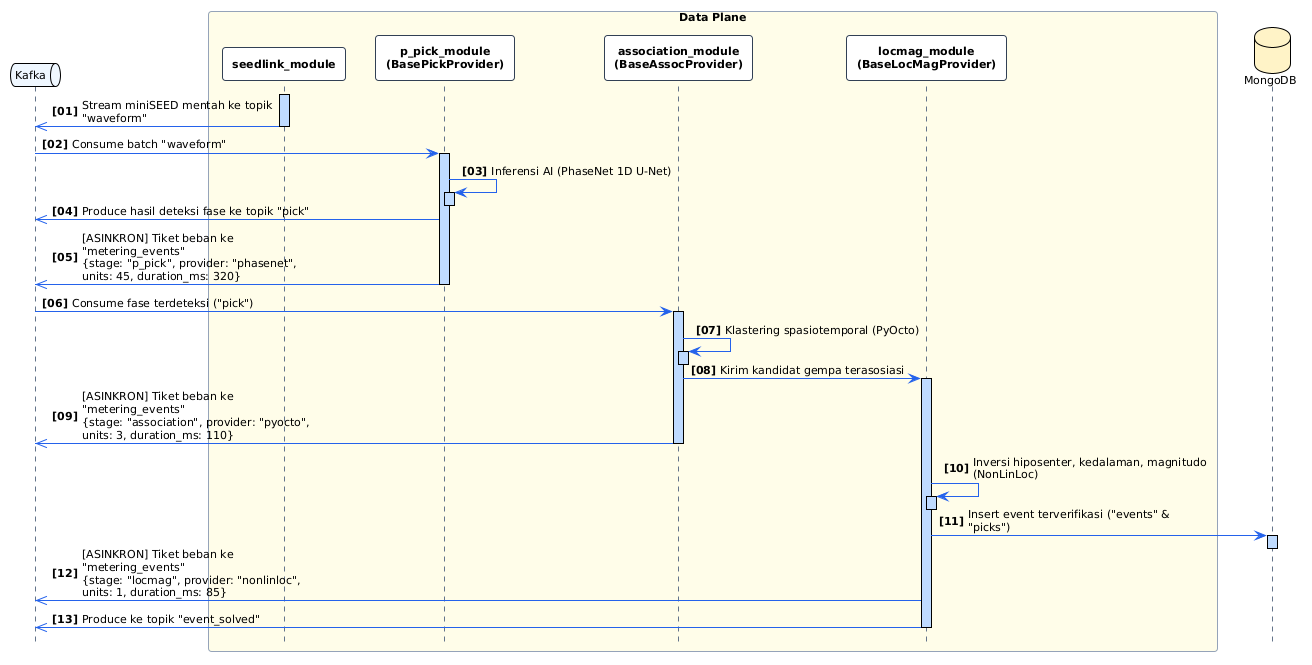

The diagram above was rendered by PlantUML. Its source (embedded in the PNG):
@startuml
!theme plain
autonumber "<b>[00]</b>"
hide footbox

skinparam roundcorner 6
skinparam shadowing false
skinparam defaultFontName "Segoe UI"
skinparam defaultFontSize 11
skinparam maxMessageSize 240
skinparam sequence {
    ArrowColor #2563EB
    LifeLineBorderColor #64748B
    LifeLineBackgroundColor #BFDBFE
    ParticipantBorderColor #334155
    ParticipantBackgroundColor #FFFFFF
    ParticipantFontStyle bold
}
skinparam sequenceBox {
    BorderColor #94A3B8
    FontStyle bold
}
<style>
sequenceDiagram {
  participant {
    Padding 10
  }
}
</style>


queue "Kafka" as Kafka #EFF6FF

box "Data Plane" #FEFCE8
    participant "seedlink_module" as Mod_SeedLink
    participant "p_pick_module\n(BasePickProvider)" as Mod_PPick
    participant "association_module\n(BaseAssocProvider)" as Mod_Assoc
    participant "locmag_module\n(BaseLocMagProvider)" as Mod_LocMag
end box

database "MongoDB" as DB_Mongo #FEF3C7

activate Mod_SeedLink
Mod_SeedLink ->> Kafka : Stream miniSEED mentah ke topik "waveform"
deactivate Mod_SeedLink

Kafka -> Mod_PPick ++ : Consume batch "waveform"
Mod_PPick -> Mod_PPick ++ : Inferensi AI (PhaseNet 1D U-Net)
deactivate Mod_PPick
Mod_PPick ->> Kafka : Produce hasil deteksi fase ke topik "pick"
Mod_PPick ->> Kafka : [ASINKRON] Tiket beban ke "metering_events"\n{stage: "p_pick", provider: "phasenet", units: 45, duration_ms: 320}
deactivate Mod_PPick

Kafka -> Mod_Assoc ++ : Consume fase terdeteksi ("pick")
Mod_Assoc -> Mod_Assoc ++ : Klastering spasiotemporal (PyOcto)
deactivate Mod_Assoc
Mod_Assoc -> Mod_LocMag ++ : Kirim kandidat gempa terasosiasi
Mod_Assoc ->> Kafka : [ASINKRON] Tiket beban ke "metering_events"\n{stage: "association", provider: "pyocto", units: 3, duration_ms: 110}
deactivate Mod_Assoc

Mod_LocMag -> Mod_LocMag ++ : Inversi hiposenter, kedalaman, magnitudo (NonLinLoc)
deactivate Mod_LocMag
Mod_LocMag -> DB_Mongo ++ : Insert event terverifikasi ("events" & "picks")
deactivate DB_Mongo
Mod_LocMag ->> Kafka : [ASINKRON] Tiket beban ke "metering_events"\n{stage: "locmag", provider: "nonlinloc", units: 1, duration_ms: 85}
Mod_LocMag ->> Kafka : Produce ke topik "event_solved"
deactivate Mod_LocMag
@enduml